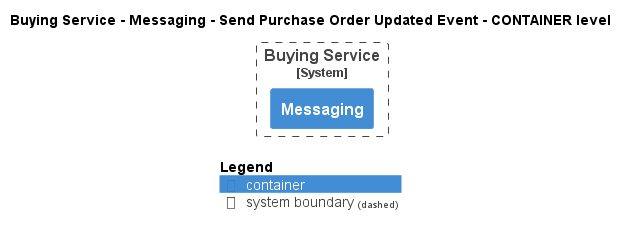

The diagram above was rendered by PlantUML. Its source (embedded in the PNG):
@startuml
!pragma layout smetana
!include ..\..\..\..\..\..\.c4s\C4_Container.puml

AddElementTag("state:new", $bgColor=green, $fontColor=#ffffff, $borderColor=green, $shadowing="False")
AddElementTag("state:changed", $bgColor=orange, $fontColor=#ffffff, $borderColor=orange, $shadowing="False")
AddElementTag("state:removed", $bgColor=red, $fontColor=#ffffff, $borderColor=red, $shadowing="False")

AddRelTag("state:new", $textColor=green, $lineColor=green)
AddRelTag("state:changed", $textColor=orange, $lineColor=orange)
AddRelTag("state:removed", $textColor=red, $lineColor=red)

SHOW_PERSON_PORTRAIT()
LAYOUT_TOP_DOWN()

skinparam linetype polyline

title Buying Service - Messaging - Send Purchase Order Updated Event - CONTAINER level


System_Boundary(ECommercePlatform.SoftwareSystems.BuyingService, "Buying Service") {
    Container(ECommercePlatform.SoftwareSystems.BuyingService.Containers.Messaging, "Messaging", "", "")
}



SHOW_LEGEND()
@enduml